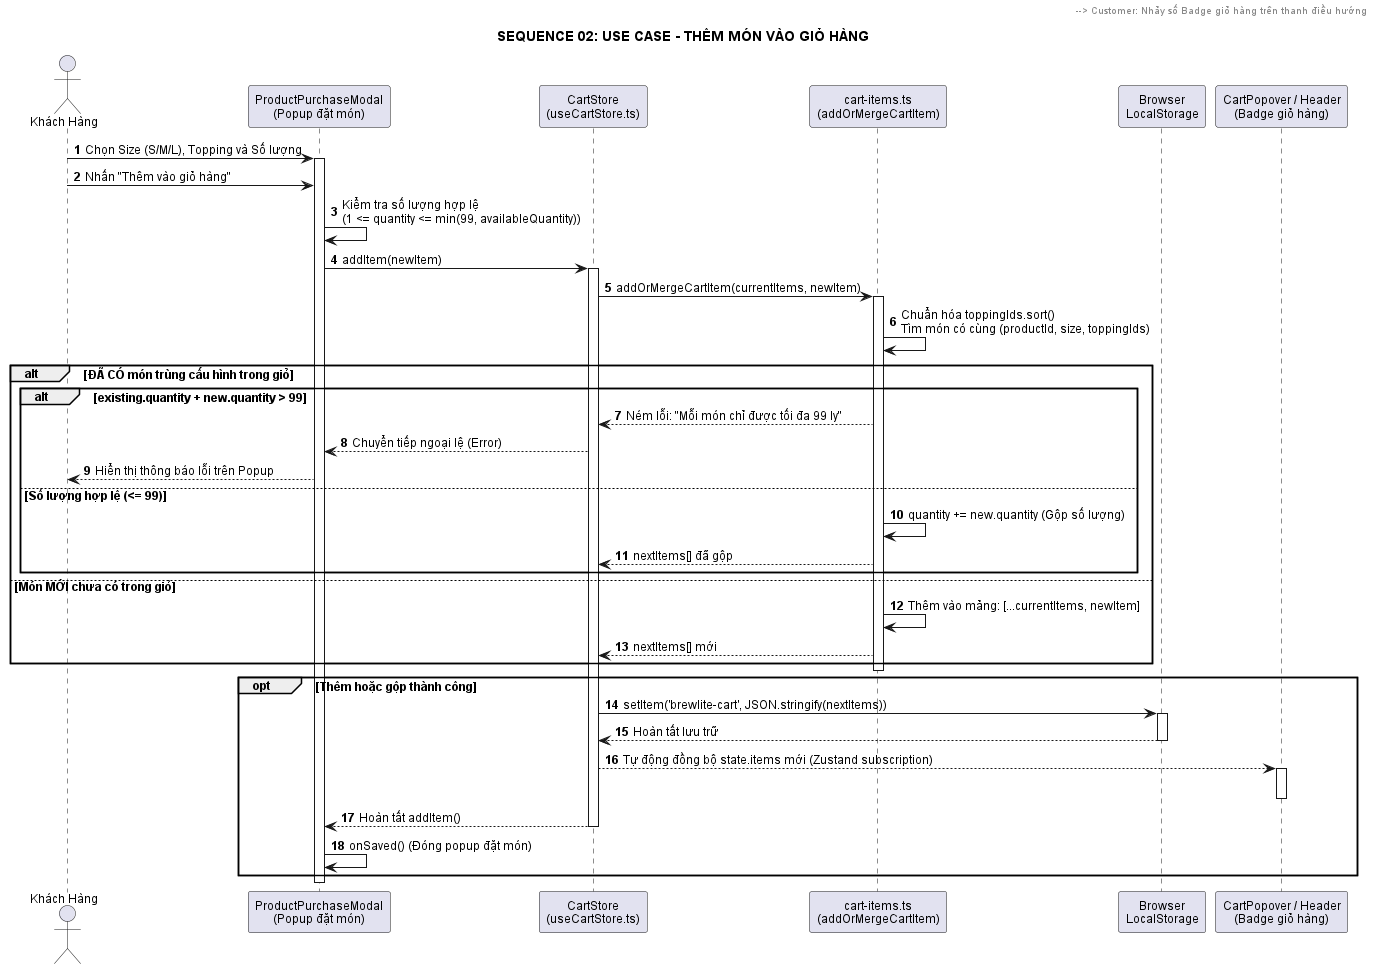

The diagram above was rendered by PlantUML. Its source (embedded in the PNG):
@startuml
title SEQUENCE 02: USE CASE - THÊM MÓN VÀO GIỎ HÀNG
autonumber
skinparam defaultFontName Arial
skinparam defaultFontSize 12
skinparam shadowing false

actor "Khách Hàng" as Customer
participant "ProductPurchaseModal\n(Popup đặt món)" as Modal
participant "CartStore\n(useCartStore.ts)" as Store
participant "cart-items.ts\n(addOrMergeCartItem)" as CartLib
participant "Browser\nLocalStorage" as Storage
participant "CartPopover / Header\n(Badge giỏ hàng)" as Header

Customer -> Modal: Chọn Size (S/M/L), Topping và Số lượng
activate Modal
Customer -> Modal: Nhấn "Thêm vào giỏ hàng"

Modal -> Modal: Kiểm tra số lượng hợp lệ\n(1 <= quantity <= min(99, availableQuantity))
Modal -> Store: addItem(newItem)
activate Store

Store -> CartLib: addOrMergeCartItem(currentItems, newItem)
activate CartLib
CartLib -> CartLib: Chuẩn hóa toppingIds.sort()\nTìm món có cùng (productId, size, toppingIds)

alt ĐÃ CÓ món trùng cấu hình trong giỏ
    alt existing.quantity + new.quantity > 99
        CartLib --> Store: Ném lỗi: "Mỗi món chỉ được tối đa 99 ly"
        Store --> Modal: Chuyển tiếp ngoại lệ (Error)
        Modal --> Customer: Hiển thị thông báo lỗi trên Popup
    else Số lượng hợp lệ (<= 99)
        CartLib -> CartLib: quantity += new.quantity (Gộp số lượng)
        CartLib --> Store: nextItems[] đã gộp
    end
else Món MỚI chưa có trong giỏ
    CartLib -> CartLib: Thêm vào mảng: [...currentItems, newItem]
    CartLib --> Store: nextItems[] mới
end
deactivate CartLib

opt Thêm hoặc gộp thành công
    Store -> Storage: setItem('brewlite-cart', JSON.stringify(nextItems))
    activate Storage
    Storage --> Store: Hoàn tất lưu trữ
    deactivate Storage

    Store --> Header: Tự động đồng bộ state.items mới (Zustand subscription)
    activate Header
    Header -> Header: Tính lại tổng số ly & cập nhật Badge
    Header --> Customer: Nhảy số Badge giỏ hàng trên thanh điều hướng
    deactivate Header

    Store --> Modal: Hoàn tất addItem()
    deactivate Store
    Modal -> Modal: onSaved() (Đóng popup đặt món)
end
deactivate Modal
@enduml